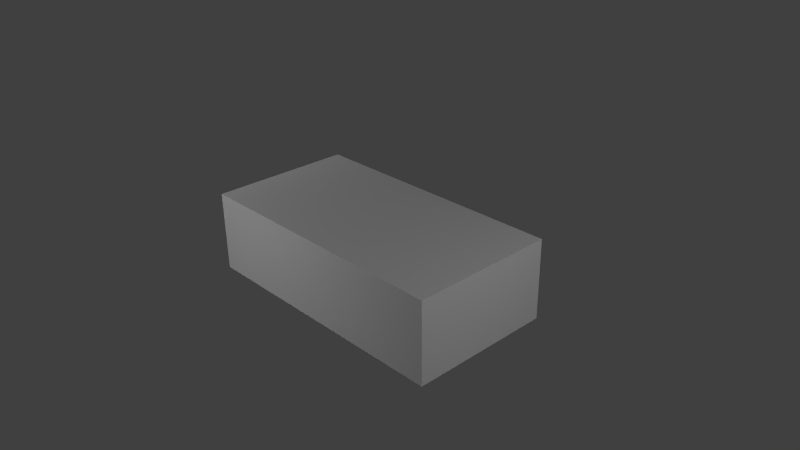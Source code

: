 # Source: Soap.blend  (saved by Blender 2.73.0; exported with 4.5.12 LTS)
import bpy
from mathutils import Matrix  # noqa: F401  (used for matrix-valued properties, if any)

bpy.ops.wm.read_factory_settings(use_empty=True)
scene = bpy.context.scene
scene.name = 'Scene'

# ---- collections
col_collection_1 = bpy.data.collections.new('Collection 1'); scene.collection.children.link(col_collection_1)

# ---- materials (node trees are filled in below, after node groups)
mat_material = bpy.data.materials.new('Material')
mat_material.alpha_threshold = 0.0
mat_material.use_transparent_shadow = False
mat_material.roughness = 0.5
mat_material.line_color = (0.0, 0.0, 0.0, 1.0)

# ---- material node trees

# ---- world
world_world = bpy.data.worlds.new('World'); scene.world = world_world
world_world.color = (0.05088, 0.05088, 0.05088)
world_world.use_sun_shadow = False
world_world.sun_shadow_jitter_overblur = 0.0
world_world.cycles.sampling_method = 'MANUAL'
world_world.cycles.sample_map_resolution = 256

# ---- cameras
cam_camera = bpy.data.cameras.new('Camera')
cam_camera.clip_end = 100.0
cam_camera.lens = 35.0
cam_camera.sensor_width = 32.0
cam_camera.sensor_height = 18.0
cam_camera.ortho_scale = 7.314
cam_camera.dof.focus_distance = 0.0
cam_camera.dof.aperture_fstop = 128.0

# ---- lights
light_lamp_004 = bpy.data.lights.new('Lamp.004', 'POINT')
light_lamp_004.transmission_factor = 0.0
light_lamp_004.cutoff_distance = 30.0
light_lamp_004.energy = 100.0
light_lamp_004.shadow_buffer_clip_start = 1.001
light_lamp_004.shadow_soft_size = 0.1
light_lamp_004.shadow_maximum_resolution = 0.006
light_lamp_004.use_absolute_resolution = True
light_lamp_004.cycles.use_multiple_importance_sampling = False
light_lamp_003 = bpy.data.lights.new('Lamp.003', 'POINT')
light_lamp_003.transmission_factor = 0.0
light_lamp_003.cutoff_distance = 30.0
light_lamp_003.energy = 100.0
light_lamp_003.shadow_buffer_clip_start = 1.001
light_lamp_003.shadow_soft_size = 0.1
light_lamp_003.shadow_maximum_resolution = 0.006
light_lamp_003.use_absolute_resolution = True
light_lamp_003.cycles.use_multiple_importance_sampling = False
light_lamp_002 = bpy.data.lights.new('Lamp.002', 'POINT')
light_lamp_002.transmission_factor = 0.0
light_lamp_002.cutoff_distance = 30.0
light_lamp_002.energy = 100.0
light_lamp_002.shadow_buffer_clip_start = 1.001
light_lamp_002.shadow_soft_size = 0.1
light_lamp_002.shadow_maximum_resolution = 0.006
light_lamp_002.use_absolute_resolution = True
light_lamp_002.cycles.use_multiple_importance_sampling = False
light_lamp_001 = bpy.data.lights.new('Lamp.001', 'POINT')
light_lamp_001.transmission_factor = 0.0
light_lamp_001.cutoff_distance = 30.0
light_lamp_001.energy = 100.0
light_lamp_001.shadow_buffer_clip_start = 1.001
light_lamp_001.shadow_soft_size = 0.1
light_lamp_001.shadow_maximum_resolution = 0.006
light_lamp_001.use_absolute_resolution = True
light_lamp_001.cycles.use_multiple_importance_sampling = False
light_lamp = bpy.data.lights.new('Lamp', 'POINT')
light_lamp.transmission_factor = 0.0
light_lamp.cutoff_distance = 30.0
light_lamp.energy = 100.0
light_lamp.shadow_buffer_clip_start = 1.001
light_lamp.shadow_soft_size = 0.1
light_lamp.shadow_maximum_resolution = 0.006
light_lamp.use_absolute_resolution = True
light_lamp.cycles.use_multiple_importance_sampling = False

# ---- meshes
me_cube = bpy.data.meshes.new('Cube')
me_cube.from_pydata([(1.0, 1.0, -1.0), (1.0, -1.0, -1.0), (-1.0, -1.0, -1.0), (-1.0, 1.0, -1.0), (1.0, 1.0, 1.0), (1.0, -1.0, 1.0), (-1.0, -1.0, 1.0), (-1.0, 1.0, 1.0)], [], [(0, 1, 2, 3), (4, 7, 6, 5), (0, 4, 5, 1), (1, 5, 6, 2), (2, 6, 7, 3), (4, 0, 3, 7)])
_uv = me_cube.uv_layers.new(name='UVMap')
_uv.uv.foreach_set('vector', [0.0, 0.0, 1.0, 0.0, 1.0, 1.0, 0.0, 1.0, 0.0, 0.0, 1.0, 0.0, 1.0, 1.0, 0.0, 1.0, 0.0, 0.0, 1.0, 0.0, 1.0, 1.0, 0.0, 1.0, 0.0, 0.0, 1.0, 0.0, 1.0, 1.0, 0.0, 1.0, 0.0, 0.0, 1.0, 0.0, 1.0, 1.0, 0.0, 1.0, 0.0, 0.0, 1.0, 0.0, 1.0, 1.0, 0.0, 1.0])
me_cube.materials.append(mat_material)
me_cube.use_remesh_preserve_volume = False
me_cube.use_remesh_preserve_attributes = False
me_cube.use_mirror_vertex_groups = False
me_cube.update()

# ---- objects
ob_lamp_004 = bpy.data.objects.new('Lamp.004', light_lamp_004)
ob_lamp_003 = bpy.data.objects.new('Lamp.003', light_lamp_003)
ob_lamp_002 = bpy.data.objects.new('Lamp.002', light_lamp_002)
ob_lamp_001 = bpy.data.objects.new('Lamp.001', light_lamp_001)
ob_cube = bpy.data.objects.new('Cube', me_cube)
ob_lamp = bpy.data.objects.new('Lamp', light_lamp)
ob_camera = bpy.data.objects.new('Camera', cam_camera)

# ---- transforms, parenting, visibility, modifiers, constraints
ob_lamp_004.location = (-1.18, 1.3, -3.885)
ob_lamp_004.rotation_euler = (0.6503, 0.05522, 1.866)
ob_lamp_004.lock_rotations_4d = False
ob_lamp_004.empty_display_type = 'ARROWS'
ob_lamp_004.color = (0.0, 0.0, 0.0, 0.0)
ob_lamp_004.lineart.crease_threshold = 0.0
ob_lamp_003.location = (5.964, -0.001519, 1.788)
ob_lamp_003.rotation_euler = (0.6503, 0.05522, 1.866)
ob_lamp_003.lock_rotations_4d = False
ob_lamp_003.empty_display_type = 'ARROWS'
ob_lamp_003.color = (0.0, 0.0, 0.0, 0.0)
ob_lamp_003.lineart.crease_threshold = 0.0
ob_lamp_002.location = (-5.088, -0.001519, 1.788)
ob_lamp_002.rotation_euler = (0.6503, 0.05522, 1.866)
ob_lamp_002.lock_rotations_4d = False
ob_lamp_002.empty_display_type = 'ARROWS'
ob_lamp_002.color = (0.0, 0.0, 0.0, 0.0)
ob_lamp_002.lineart.crease_threshold = 0.0
ob_lamp_001.location = (-1.545, -4.358, 1.284)
ob_lamp_001.rotation_euler = (0.6503, 0.05522, 1.866)
ob_lamp_001.lock_rotations_4d = False
ob_lamp_001.empty_display_type = 'ARROWS'
ob_lamp_001.color = (0.0, 0.0, 0.0, 0.0)
ob_lamp_001.lineart.crease_threshold = 0.0
ob_cube.location = (0.0, 0.0, 0.0)
ob_cube.scale = (1.895, 1.0, 0.5536)
ob_cube.lock_rotations_4d = False
ob_cube.empty_display_type = 'ARROWS'
ob_cube.lineart.crease_threshold = 0.0
ob_lamp.location = (4.076, 1.005, 5.904)
ob_lamp.rotation_euler = (0.6503, 0.05522, 1.866)
ob_lamp.lock_rotations_4d = False
ob_lamp.empty_display_type = 'ARROWS'
ob_lamp.color = (0.0, 0.0, 0.0, 0.0)
ob_lamp.lineart.crease_threshold = 0.0
ob_camera.location = (7.481, -6.508, 5.344)
ob_camera.rotation_euler = (1.109, 0.01082, 0.8149)
ob_camera.lock_rotations_4d = False
ob_camera.empty_display_type = 'ARROWS'
ob_camera.color = (0.0, 0.0, 0.0, 0.0)
ob_camera.display_type = 'WIRE'
ob_camera.lineart.crease_threshold = 0.0

# ---- collection membership
col_collection_1.objects.link(ob_lamp_004)
col_collection_1.objects.link(ob_lamp_003)
col_collection_1.objects.link(ob_lamp_002)
col_collection_1.objects.link(ob_lamp_001)
col_collection_1.objects.link(ob_cube)
col_collection_1.objects.link(ob_lamp)
col_collection_1.objects.link(ob_camera)

# ---- scene / render settings (as saved in the file)
scene.camera = ob_camera
scene.frame_start = 1; scene.frame_end = 250; scene.frame_set(1)
scene.render.engine = 'BLENDER_EEVEE_NEXT'
scene.render.resolution_percentage = 50
scene.render.dither_intensity = 0.0
scene.cycles.use_denoising = False
scene.cycles.samples = 10
scene.cycles.sampling_pattern = 'TABULATED_SOBOL'
scene.cycles.light_sampling_threshold = 0.0
scene.cycles.use_adaptive_sampling = False
scene.cycles.use_light_tree = False
scene.cycles.blur_glossy = 0.0
scene.cycles.pixel_filter_type = 'GAUSSIAN'
scene.cycles.sample_clamp_indirect = 0.0
scene.view_settings.view_transform = 'Standard'
bpy.context.view_layer.update()
